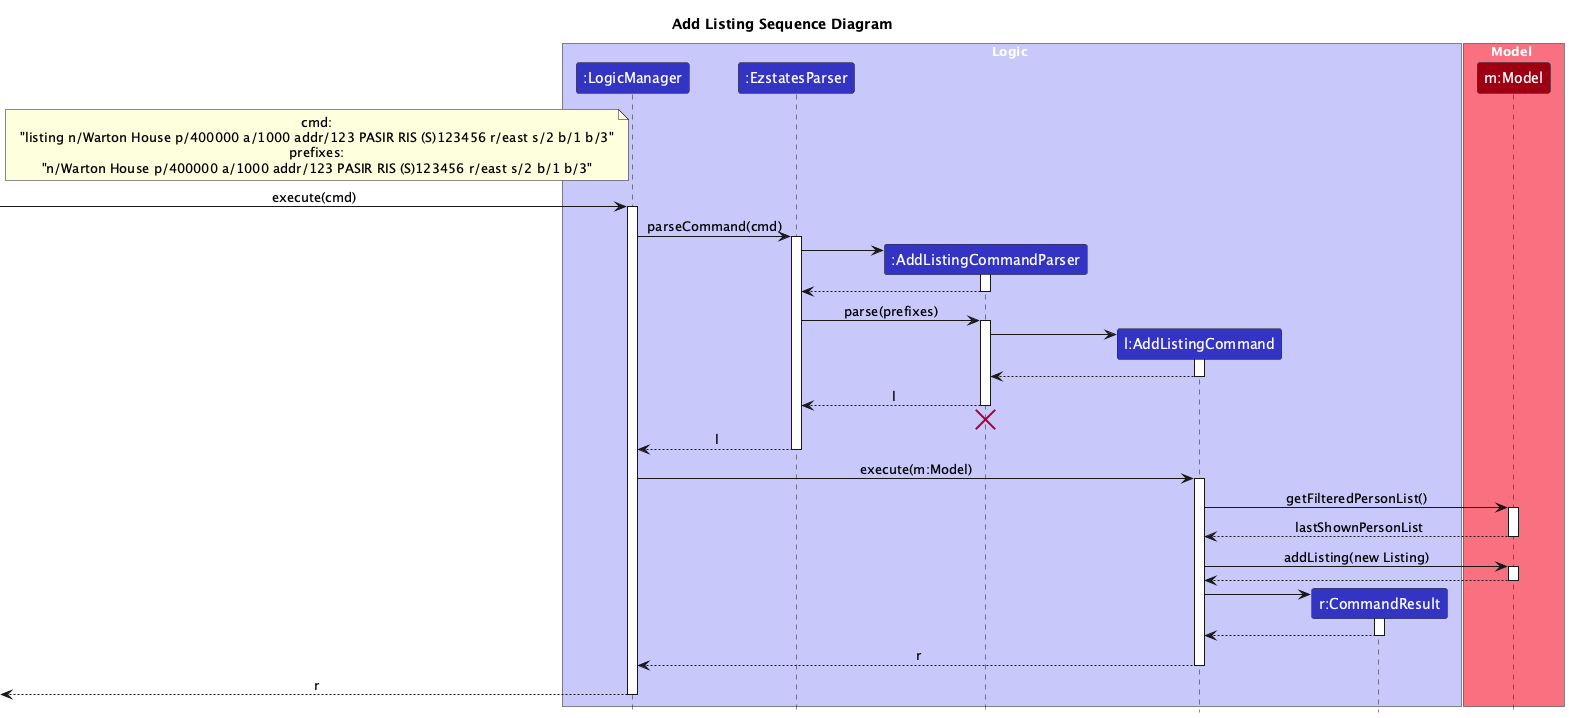

The diagram above was rendered by PlantUML. Its source (embedded in the PNG):
@startuml
!include style.puml
skinparam ArrowFontStyle plain
skinparam ParticipantBackgroundColor LOGIC_COLOR

title Add Listing Sequence Diagram

box Logic LOGIC_COLOR_T1
participant ":LogicManager" as LogicManager LOGIC_COLOR
participant ":EzstatesParser" as EzstatesParser LOGIC_COLOR
participant ":AddListingCommandParser" as AddListingCommandParser LOGIC_COLOR
participant "l:AddListingCommand" as AddListingCommand LOGIC_COLOR
participant "r:CommandResult" as CommandResult LOGIC_COLOR
end box

note left of LogicManager
cmd:
"listing n/Warton House p/400000 a/1000 addr/123 PASIR RIS (S)123456 r/east s/2 b/1 b/3"
prefixes:
"n/Warton House p/400000 a/1000 addr/123 PASIR RIS (S)123456 r/east s/2 b/1 b/3"
end note

box Model MODEL_COLOR_T1
participant "m:Model" as Model MODEL_COLOR
end box

[-> LogicManager : execute(cmd)
activate LogicManager

LogicManager -> EzstatesParser : parseCommand(cmd)
activate EzstatesParser

create AddListingCommandParser
EzstatesParser -> AddListingCommandParser
activate AddListingCommandParser

AddListingCommandParser --> EzstatesParser
deactivate AddListingCommandParser

EzstatesParser -> AddListingCommandParser : parse(prefixes)
activate AddListingCommandParser

create AddListingCommand
AddListingCommandParser -> AddListingCommand
activate AddListingCommand

AddListingCommand --> AddListingCommandParser
deactivate AddListingCommand

AddListingCommandParser --> EzstatesParser : l
deactivate AddListingCommandParser
'Hidden arrow to position the destroy marker below the end of the activation bar.
AddListingCommandParser -[hidden]-> EzstatesParser
destroy AddListingCommandParser

EzstatesParser --> LogicManager : l
deactivate EzstatesParser

LogicManager -> AddListingCommand : execute(m:Model)
activate AddListingCommand

AddListingCommand -> Model : getFilteredPersonList()
activate Model
Model --> AddListingCommand : lastShownPersonList
deactivate Model

AddListingCommand -> Model : addListing(new Listing)
activate Model
Model --> AddListingCommand
deactivate Model

create CommandResult
AddListingCommand -> CommandResult
activate CommandResult
CommandResult --> AddListingCommand
deactivate CommandResult

AddListingCommand --> LogicManager : r
deactivate AddListingCommand

[<-- LogicManager : r
deactivate LogicManager
@enduml